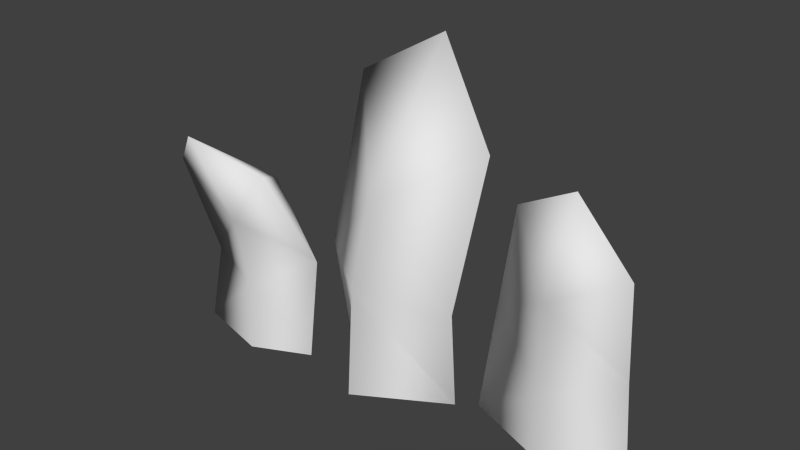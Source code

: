 # Source: Grass_Line_002.blend  (saved by Blender 2.61.0; exported with 4.5.12 LTS)
import bpy
from mathutils import Matrix  # noqa: F401  (used for matrix-valued properties, if any)

bpy.ops.wm.read_factory_settings(use_empty=True)
scene = bpy.context.scene
scene.name = 'Scene'

# ---- collections
col_collection_1 = bpy.data.collections.new('Collection 1'); scene.collection.children.link(col_collection_1)

# ---- world
world_world = bpy.data.worlds.new('World'); scene.world = world_world
world_world.color = (0.05088, 0.05088, 0.05088)
world_world.use_sun_shadow = False
world_world.sun_shadow_jitter_overblur = 0.0
world_world.cycles.sampling_method = 'MANUAL'
world_world.cycles.sample_map_resolution = 256

# ---- meshes
me_grass_line = bpy.data.meshes.new('Grass_Line')
me_grass_line.from_pydata([(-23.82, -4.742, -11.57), (-18.52, -10.36, 12.7), (-16.29, -7.487, 3.389), (-11.5, -7.787, 9.48), (-16.58, -1.091, 5.759), (-23.56, -7.256, 7.939), (-9.728, -3.996, -11.57), (-15.66, -6.815, -11.57), (-15.37, -6.619, -4.023), (-9.612, -2.735, -1.056), (-16.01, 1.387, -3.264), (-23.79, -3.074, -4.053), (-15.88, 2.458, -11.57), (8.782, 0.1112, -11.57), (19.72, -3.225, 15.93), (17.38, -3.353, 4.961), (24.88, -2.239, 9.101), (15.89, 3.382, 6.969), (12.19, -0.1504, 11.29), (25.51, -0.7866, -11.57), (18.19, -3.379, -11.57), (17.52, -3.224, -4.608), (24.53, -0.4218, -1.577), (18.75, 4.702, -4.518), (9.571, 1.612, 0.07469), (19.44, 5.813, -11.57), (6.945, -1.263, -11.57), (2.838, 1.484, 24.41), (-0.1107, 2.63, 7.801), (-7.44, 2.298, 18.5), (-1.278, -4.224, 8.864), (9.798, -1.103, 15.49), (-9.225, 1.616, -11.57), (-0.2492, 2.465, -11.57), (-0.215, 2.917, -0.009117), (-10.25, 0.5504, -0.2461), (-2.028, -5.955, -0.1331), (7.675, -3.111, -0.3245), (-2.118, -6.621, -11.57)], [], [(8, 7, 6), (9, 8, 6), (6, 10, 9), (6, 12, 10), (11, 5, 4), (10, 11, 4), (9, 3, 2), (8, 9, 2), (9, 4, 3), (9, 10, 4), (11, 2, 5), (11, 8, 2), (0, 11, 10), (12, 0, 10), (0, 7, 8), (11, 0, 8), (5, 2, 1), (3, 4, 1), (2, 3, 1), (4, 5, 1), (21, 20, 19), (22, 21, 19), (19, 23, 22), (19, 25, 23), (24, 18, 17), (23, 24, 17), (22, 16, 15), (21, 22, 15), (22, 17, 16), (22, 23, 17), (24, 15, 18), (24, 21, 15), (13, 24, 23), (25, 13, 23), (13, 20, 21), (24, 13, 21), (18, 15, 14), (16, 17, 14), (15, 16, 14), (17, 18, 14), (34, 33, 32), (35, 34, 32), (32, 36, 35), (32, 38, 36), (37, 31, 30), (36, 37, 30), (35, 29, 28), (34, 35, 28), (35, 30, 29), (35, 36, 30), (37, 28, 31), (37, 34, 28), (26, 37, 36), (38, 26, 36), (26, 33, 34), (37, 26, 34), (31, 28, 27), (29, 30, 27), (28, 29, 27), (30, 31, 27)])
me_grass_line.polygons.foreach_set('use_smooth', [True] * 60)
_ca = me_grass_line.color_attributes.new('vertex_color_layer_0', 'BYTE_COLOR', 'CORNER')
_ca.data.foreach_set('color', [0.05286, 0.2705, 0.1221, 1.0, 0.0003035, 0.04374, 0.02843, 1.0, 0.0003035, 0.04374, 0.02843, 1.0, 0.0, 0.09531, 0.05781, 1.0, 0.05286, 0.2705, 0.1221, 1.0, 0.0003035, 0.04374, 0.02843, 1.0, 0.0003035, 0.04374, 0.02843, 1.0, 0.05448, 0.2664, 0.1301, 1.0, 0.0, 0.09531, 0.05781, 1.0, 0.0003035, 0.04374, 0.02843, 1.0, 0.0003035, 0.04374, 0.02843, 1.0, 0.05448, 0.2664, 0.1301, 1.0, 0.05613, 0.2623, 0.1119, 1.0, 0.3613, 0.5972, 0.1221, 1.0, 0.3613, 0.5972, 0.1248, 1.0, 0.05448, 0.2664, 0.1301, 1.0, 0.05613, 0.2623, 0.1119, 1.0, 0.3613, 0.5972, 0.1248, 1.0, 0.0, 0.09531, 0.05781, 1.0, 0.3613, 0.5972, 0.1221, 1.0, 0.3564, 0.5906, 0.1248, 1.0, 0.05286, 0.2705, 0.1221, 1.0, 0.0, 0.09531, 0.05781, 1.0, 0.3564, 0.5906, 0.1248, 1.0, 0.0, 0.09531, 0.05781, 1.0, 0.3613, 0.5972, 0.1248, 1.0, 0.3613, 0.5972, 0.1221, 1.0, 0.0, 0.09531, 0.05781, 1.0, 0.05448, 0.2664, 0.1301, 1.0, 0.3613, 0.5972, 0.1248, 1.0, 0.05613, 0.2623, 0.1119, 1.0, 0.3564, 0.5906, 0.1248, 1.0, 0.3613, 0.5972, 0.1221, 1.0, 0.05613, 0.2623, 0.1119, 1.0, 0.05286, 0.2705, 0.1221, 1.0, 0.3564, 0.5906, 0.1248, 1.0, 0.0003035, 0.04374, 0.02843, 1.0, 0.05613, 0.2623, 0.1119, 1.0, 0.05448, 0.2664, 0.1301, 1.0, 0.0003035, 0.04374, 0.02843, 1.0, 0.0003035, 0.04374, 0.02843, 1.0, 0.05448, 0.2664, 0.1301, 1.0, 0.0003035, 0.04374, 0.02843, 1.0, 0.0003035, 0.04374, 0.02843, 1.0, 0.05286, 0.2705, 0.1221, 1.0, 0.05613, 0.2623, 0.1119, 1.0, 0.0003035, 0.04374, 0.02843, 1.0, 0.05286, 0.2705, 0.1221, 1.0, 0.3613, 0.5972, 0.1221, 1.0, 0.3564, 0.5906, 0.1248, 1.0, 0.7231, 0.7157, 0.03434, 1.0, 0.3613, 0.5972, 0.1221, 1.0, 0.3613, 0.5972, 0.1248, 1.0, 0.7231, 0.7157, 0.03434, 1.0, 0.3564, 0.5906, 0.1248, 1.0, 0.3613, 0.5972, 0.1221, 1.0, 0.7231, 0.7157, 0.03434, 1.0, 0.3613, 0.5972, 0.1248, 1.0, 0.3613, 0.5972, 0.1221, 1.0, 0.7231, 0.7157, 0.03434, 1.0, 0.05286, 0.2705, 0.1221, 1.0, 0.0003035, 0.04374, 0.02843, 1.0, 0.0003035, 0.04374, 0.02843, 1.0, 0.05613, 0.2623, 0.1119, 1.0, 0.05286, 0.2705, 0.1221, 1.0, 0.0003035, 0.04374, 0.02843, 1.0, 0.0003035, 0.04374, 0.02843, 1.0, 0.05448, 0.2705, 0.1248, 1.0, 0.05613, 0.2623, 0.1119, 1.0, 0.0003035, 0.04374, 0.02843, 1.0, 0.0003035, 0.04374, 0.02843, 1.0, 0.05448, 0.2705, 0.1248, 1.0, 0.0, 0.09531, 0.05781, 1.0, 0.3613, 0.5972, 0.1221, 1.0, 0.3613, 0.5972, 0.1248, 1.0, 0.05448, 0.2705, 0.1248, 1.0, 0.0, 0.09531, 0.05781, 1.0, 0.3613, 0.5972, 0.1248, 1.0, 0.05613, 0.2623, 0.1119, 1.0, 0.3613, 0.5972, 0.1221, 1.0, 0.3564, 0.5906, 0.1248, 1.0, 0.05286, 0.2705, 0.1221, 1.0, 0.05613, 0.2623, 0.1119, 1.0, 0.3564, 0.5906, 0.1248, 1.0, 0.05613, 0.2623, 0.1119, 1.0, 0.3613, 0.5972, 0.1248, 1.0, 0.3613, 0.5972, 0.1221, 1.0, 0.05613, 0.2623, 0.1119, 1.0, 0.05448, 0.2705, 0.1248, 1.0, 0.3613, 0.5972, 0.1248, 1.0, 0.0, 0.09531, 0.05781, 1.0, 0.3564, 0.5906, 0.1248, 1.0, 0.3613, 0.5972, 0.1221, 1.0, 0.0, 0.09531, 0.05781, 1.0, 0.05286, 0.2705, 0.1221, 1.0, 0.3564, 0.5906, 0.1248, 1.0, 0.0003035, 0.04374, 0.02843, 1.0, 0.0, 0.09531, 0.05781, 1.0, 0.05448, 0.2705, 0.1248, 1.0, 0.0003035, 0.04374, 0.02843, 1.0, 0.0003035, 0.04374, 0.02843, 1.0, 0.05448, 0.2705, 0.1248, 1.0, 0.0003035, 0.04374, 0.02843, 1.0, 0.0003035, 0.04374, 0.02843, 1.0, 0.05286, 0.2705, 0.1221, 1.0, 0.0, 0.09531, 0.05781, 1.0, 0.0003035, 0.04374, 0.02843, 1.0, 0.05286, 0.2705, 0.1221, 1.0, 0.3613, 0.5972, 0.1221, 1.0, 0.3564, 0.5906, 0.1248, 1.0, 0.7231, 0.7157, 0.03434, 1.0, 0.3613, 0.5972, 0.1221, 1.0, 0.3613, 0.5972, 0.1248, 1.0, 0.7231, 0.7157, 0.03434, 1.0, 0.3564, 0.5906, 0.1248, 1.0, 0.3613, 0.5972, 0.1221, 1.0, 0.7231, 0.7157, 0.03434, 1.0, 0.3613, 0.5972, 0.1248, 1.0, 0.3613, 0.5972, 0.1221, 1.0, 0.7231, 0.7157, 0.03434, 1.0, 0.05286, 0.2705, 0.1221, 1.0, 0.0003035, 0.04374, 0.02843, 1.0, 0.0003035, 0.04374, 0.02843, 1.0, 0.0, 0.09084, 0.05448, 1.0, 0.05286, 0.2705, 0.1221, 1.0, 0.0003035, 0.04374, 0.02843, 1.0, 0.0003035, 0.04374, 0.02843, 1.0, 0.05448, 0.2705, 0.1248, 1.0, 0.0, 0.09084, 0.05448, 1.0, 0.0003035, 0.04374, 0.02843, 1.0, 0.0003035, 0.04374, 0.02843, 1.0, 0.05448, 0.2705, 0.1248, 1.0, 0.0, 0.09084, 0.05448, 1.0, 0.3613, 0.5972, 0.1221, 1.0, 0.3613, 0.5972, 0.1248, 1.0, 0.05448, 0.2705, 0.1248, 1.0, 0.0, 0.09084, 0.05448, 1.0, 0.3613, 0.5972, 0.1248, 1.0, 0.0, 0.09084, 0.05448, 1.0, 0.7231, 0.7157, 0.03434, 1.0, 0.3564, 0.5906, 0.1248, 1.0, 0.05286, 0.2705, 0.1221, 1.0, 0.0, 0.09084, 0.05448, 1.0, 0.3564, 0.5906, 0.1248, 1.0, 0.0, 0.09084, 0.05448, 1.0, 0.3613, 0.5972, 0.1248, 1.0, 0.7231, 0.7157, 0.03434, 1.0, 0.0, 0.09084, 0.05448, 1.0, 0.05448, 0.2705, 0.1248, 1.0, 0.3613, 0.5972, 0.1248, 1.0, 0.0, 0.09084, 0.05448, 1.0, 0.3564, 0.5906, 0.1248, 1.0, 0.3613, 0.5972, 0.1221, 1.0, 0.0, 0.09084, 0.05448, 1.0, 0.05286, 0.2705, 0.1221, 1.0, 0.3564, 0.5906, 0.1248, 1.0, 0.0003035, 0.04374, 0.02843, 1.0, 0.0, 0.09084, 0.05448, 1.0, 0.05448, 0.2705, 0.1248, 1.0, 0.0003035, 0.04374, 0.02843, 1.0, 0.0003035, 0.04374, 0.02843, 1.0, 0.05448, 0.2705, 0.1248, 1.0, 0.0003035, 0.04374, 0.02843, 1.0, 0.0003035, 0.04374, 0.02843, 1.0, 0.05286, 0.2705, 0.1221, 1.0, 0.0, 0.09084, 0.05448, 1.0, 0.0003035, 0.04374, 0.02843, 1.0, 0.05286, 0.2705, 0.1221, 1.0, 0.3613, 0.5972, 0.1221, 1.0, 0.3564, 0.5906, 0.1248, 1.0, 0.7231, 0.7157, 0.03434, 1.0, 0.7231, 0.7157, 0.03434, 1.0, 0.3613, 0.5972, 0.1248, 1.0, 0.7231, 0.7157, 0.03434, 1.0, 0.3564, 0.5906, 0.1248, 1.0, 0.7231, 0.7157, 0.03434, 1.0, 0.7231, 0.7157, 0.03434, 1.0, 0.3613, 0.5972, 0.1248, 1.0, 0.3613, 0.5972, 0.1221, 1.0, 0.7231, 0.7157, 0.03434, 1.0])
me_grass_line.use_remesh_preserve_volume = False
me_grass_line.use_remesh_preserve_attributes = False
me_grass_line.use_mirror_vertex_groups = False
me_grass_line.update()

# ---- objects
ob_grass_line = bpy.data.objects.new('Grass_Line', me_grass_line)

# ---- transforms, parenting, visibility, modifiers, constraints
ob_grass_line.location = (0.8846, 0.2597, 4.654)
ob_grass_line.scale = (0.5, 0.5, 0.5)
ob_grass_line.lineart.crease_threshold = 0.0

# ---- collection membership
col_collection_1.objects.link(ob_grass_line)

# ---- scene / render settings (as saved in the file)
scene.frame_start = 1; scene.frame_end = 250; scene.frame_set(1)
scene.render.engine = 'BLENDER_EEVEE_NEXT'
scene.render.image_settings.color_mode = 'RGB'
scene.render.image_settings.compression = 90
scene.render.resolution_percentage = 50
scene.render.dither_intensity = 0.0
scene.render.bake_margin = 2
scene.render.bake_bias = 0.0
scene.cycles.use_denoising = False
scene.cycles.samples = 10
scene.cycles.sampling_pattern = 'TABULATED_SOBOL'
scene.cycles.light_sampling_threshold = 0.0
scene.cycles.use_adaptive_sampling = False
scene.cycles.use_light_tree = False
scene.cycles.blur_glossy = 0.0
scene.cycles.volume_bounces = 1
scene.cycles.pixel_filter_type = 'GAUSSIAN'
scene.cycles.sample_clamp_indirect = 0.0
scene.view_settings.view_transform = 'Standard'
bpy.context.view_layer.update()

# ---- added for rendering (the .blend has no active camera and no usable light): camera, sun
cam_auto = bpy.data.cameras.new('AutoCamera')
cam_auto.lens = 50.0
cam_auto.sensor_width = 36.0
cam_auto.clip_end = 1000.0
ob_auto_camera = bpy.data.objects.new('AutoCamera', cam_auto)
scene.collection.objects.link(ob_auto_camera)
ob_auto_camera.location = (30.5258, -35.9399, 31.2397)
ob_auto_camera.rotation_euler = (1.09748, -7.21219e-08, 0.694738)
scene.camera = ob_auto_camera
light_auto_sun = bpy.data.lights.new('AutoSun', 'SUN')
light_auto_sun.energy = 3.0
light_auto_sun.angle = 0.0523599
ob_auto_sun = bpy.data.objects.new('AutoSun', light_auto_sun)
scene.collection.objects.link(ob_auto_sun)
ob_auto_sun.rotation_euler = (0.872665, 0.174533, 0.523599)
bpy.context.view_layer.update()
